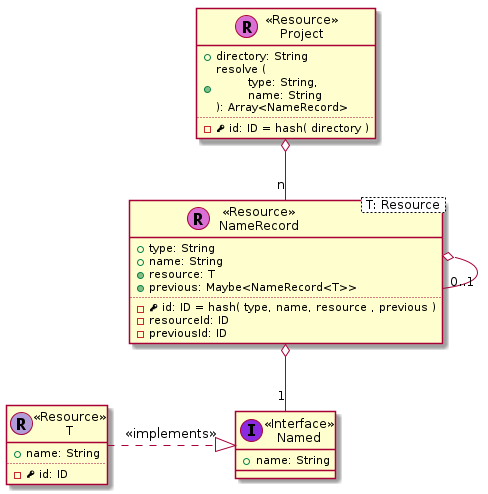

The diagram above was rendered by PlantUML. Its source (embedded in the PNG):
@startuml

skinparam defaultMonospacedFontName Andale Mono



    class Project << (R,orchid) Resource >> {
      + directory: String
      + {method} resolve (\n\ttype: String,\n\tname: String\n): Array<NameRecord>
      ..
      - {field} <&key> id: ID //= hash(// ""directory"" //)//
    }

    class NameRecord< T: Resource > << (R,orchid) Resource >> {
      + type: String
      + name: String
      + {method} resource: T
      + {method} previous: Maybe<NameRecord<T>>
      ..
      - {field} <&key> id: ID //= hash(// ""type""//,// ""name""//,// ""resource"" //,// ""previous"" //)//
      - resourceId: ID
      - previousId: ID
    }

    class Named << (I,blueviolet) Interface >> {
      + name: String
    }

    NameRecord o-- "1" Named
    NameRecord o-- "0..1" NameRecord

      class T << (R,motivation) Resource >> {
        + name: String
        ..
        - <&key> id: ID
      }

      T .right.|> Named : << implements >>




























  Project o-- "n" NameRecord




























@enduml